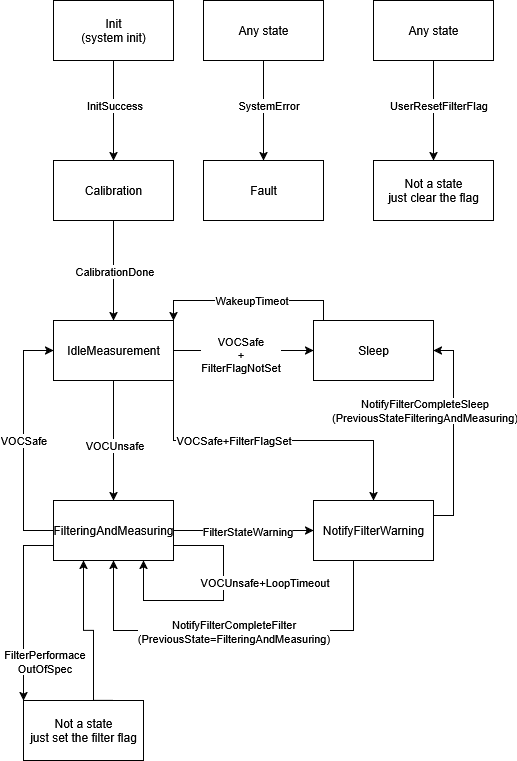

The diagram above was exported from draw.io. Its source (the exported page's mxGraphModel, read from the mxfile embedded in the PNG):
<mxGraphModel dx="1722" dy="904" grid="1" gridSize="10" guides="1" tooltips="1" connect="1" arrows="1" fold="1" page="1" pageScale="1" pageWidth="583" pageHeight="827" background="light-dark(#ffffff, #000000)" math="0" shadow="0">
  <root>
    <mxCell id="0" />
    <mxCell id="1" parent="0" />
    <mxCell id="PVicVOfqXZZxEXFyxAHL-3" value="" style="edgeStyle=orthogonalEdgeStyle;rounded=0;orthogonalLoop=1;jettySize=auto;html=1;" parent="1" source="PVicVOfqXZZxEXFyxAHL-1" target="PVicVOfqXZZxEXFyxAHL-2" edge="1">
      <mxGeometry relative="1" as="geometry" />
    </mxCell>
    <mxCell id="PVicVOfqXZZxEXFyxAHL-4" value="InitSuccess" style="edgeLabel;html=1;align=center;verticalAlign=middle;resizable=0;points=[];" parent="PVicVOfqXZZxEXFyxAHL-3" vertex="1" connectable="0">
      <mxGeometry x="-0.1133" relative="1" as="geometry">
        <mxPoint as="offset" />
      </mxGeometry>
    </mxCell>
    <mxCell id="PVicVOfqXZZxEXFyxAHL-1" value="&lt;div&gt;Init&lt;/div&gt;&lt;div&gt;(system init)&lt;/div&gt;" style="rounded=0;whiteSpace=wrap;html=1;" parent="1" vertex="1">
      <mxGeometry x="80" y="30" width="120" height="60" as="geometry" />
    </mxCell>
    <mxCell id="PVicVOfqXZZxEXFyxAHL-10" value="" style="edgeStyle=orthogonalEdgeStyle;rounded=0;orthogonalLoop=1;jettySize=auto;html=1;" parent="1" source="PVicVOfqXZZxEXFyxAHL-2" target="PVicVOfqXZZxEXFyxAHL-9" edge="1">
      <mxGeometry relative="1" as="geometry" />
    </mxCell>
    <mxCell id="PVicVOfqXZZxEXFyxAHL-11" value="CalibrationDone" style="edgeLabel;html=1;align=center;verticalAlign=middle;resizable=0;points=[];" parent="PVicVOfqXZZxEXFyxAHL-10" vertex="1" connectable="0">
      <mxGeometry x="0.0033" relative="1" as="geometry">
        <mxPoint as="offset" />
      </mxGeometry>
    </mxCell>
    <mxCell id="PVicVOfqXZZxEXFyxAHL-2" value="Calibration" style="rounded=0;whiteSpace=wrap;html=1;" parent="1" vertex="1">
      <mxGeometry x="80" y="190" width="120" height="60" as="geometry" />
    </mxCell>
    <mxCell id="PVicVOfqXZZxEXFyxAHL-7" value="" style="edgeStyle=orthogonalEdgeStyle;rounded=0;orthogonalLoop=1;jettySize=auto;html=1;" parent="1" source="PVicVOfqXZZxEXFyxAHL-5" target="PVicVOfqXZZxEXFyxAHL-6" edge="1">
      <mxGeometry relative="1" as="geometry" />
    </mxCell>
    <mxCell id="PVicVOfqXZZxEXFyxAHL-8" value="SystemError" style="edgeLabel;html=1;align=center;verticalAlign=middle;resizable=0;points=[];" parent="PVicVOfqXZZxEXFyxAHL-7" vertex="1" connectable="0">
      <mxGeometry x="-0.1133" y="4" relative="1" as="geometry">
        <mxPoint as="offset" />
      </mxGeometry>
    </mxCell>
    <mxCell id="PVicVOfqXZZxEXFyxAHL-5" value="Any state" style="rounded=0;whiteSpace=wrap;html=1;" parent="1" vertex="1">
      <mxGeometry x="230" y="30" width="120" height="60" as="geometry" />
    </mxCell>
    <mxCell id="PVicVOfqXZZxEXFyxAHL-6" value="Fault" style="rounded=0;whiteSpace=wrap;html=1;" parent="1" vertex="1">
      <mxGeometry x="230" y="190" width="120" height="60" as="geometry" />
    </mxCell>
    <mxCell id="PVicVOfqXZZxEXFyxAHL-15" value="" style="edgeStyle=orthogonalEdgeStyle;rounded=0;orthogonalLoop=1;jettySize=auto;html=1;" parent="1" source="PVicVOfqXZZxEXFyxAHL-9" target="PVicVOfqXZZxEXFyxAHL-14" edge="1">
      <mxGeometry relative="1" as="geometry" />
    </mxCell>
    <mxCell id="PVicVOfqXZZxEXFyxAHL-16" value="&lt;div&gt;VOCSafe&lt;/div&gt;&lt;div&gt;+&lt;/div&gt;&lt;div&gt;FilterFlagNotSet&lt;/div&gt;" style="edgeLabel;html=1;align=center;verticalAlign=middle;resizable=0;points=[];" parent="PVicVOfqXZZxEXFyxAHL-15" vertex="1" connectable="0">
      <mxGeometry x="-0.0611" y="-3" relative="1" as="geometry">
        <mxPoint as="offset" />
      </mxGeometry>
    </mxCell>
    <mxCell id="PVicVOfqXZZxEXFyxAHL-20" style="edgeStyle=orthogonalEdgeStyle;rounded=0;orthogonalLoop=1;jettySize=auto;html=1;exitX=0.5;exitY=1;exitDx=0;exitDy=0;entryX=0.5;entryY=0;entryDx=0;entryDy=0;" parent="1" source="PVicVOfqXZZxEXFyxAHL-9" target="PVicVOfqXZZxEXFyxAHL-19" edge="1">
      <mxGeometry relative="1" as="geometry" />
    </mxCell>
    <mxCell id="PVicVOfqXZZxEXFyxAHL-21" value="VOCUnsafe" style="edgeLabel;html=1;align=center;verticalAlign=middle;resizable=0;points=[];" parent="PVicVOfqXZZxEXFyxAHL-20" vertex="1" connectable="0">
      <mxGeometry x="0.0722" relative="1" as="geometry">
        <mxPoint as="offset" />
      </mxGeometry>
    </mxCell>
    <mxCell id="tAKfQ9siwMICz45n-a-O-3" style="edgeStyle=orthogonalEdgeStyle;rounded=0;orthogonalLoop=1;jettySize=auto;html=1;exitX=1;exitY=0.75;exitDx=0;exitDy=0;entryX=0.5;entryY=0;entryDx=0;entryDy=0;" edge="1" parent="1" source="PVicVOfqXZZxEXFyxAHL-9" target="PVicVOfqXZZxEXFyxAHL-33">
      <mxGeometry relative="1" as="geometry">
        <Array as="points">
          <mxPoint x="200" y="470" />
          <mxPoint x="400" y="470" />
        </Array>
      </mxGeometry>
    </mxCell>
    <mxCell id="tAKfQ9siwMICz45n-a-O-6" value="VOCSafe+FilterFlagSet" style="edgeLabel;html=1;align=center;verticalAlign=middle;resizable=0;points=[];" vertex="1" connectable="0" parent="tAKfQ9siwMICz45n-a-O-3">
      <mxGeometry x="-0.1989" y="1" relative="1" as="geometry">
        <mxPoint as="offset" />
      </mxGeometry>
    </mxCell>
    <mxCell id="PVicVOfqXZZxEXFyxAHL-9" value="IdleMeasurement" style="rounded=0;whiteSpace=wrap;html=1;" parent="1" vertex="1">
      <mxGeometry x="80" y="350" width="120" height="60" as="geometry" />
    </mxCell>
    <mxCell id="tAKfQ9siwMICz45n-a-O-4" style="edgeStyle=orthogonalEdgeStyle;rounded=0;orthogonalLoop=1;jettySize=auto;html=1;exitX=0.25;exitY=0;exitDx=0;exitDy=0;entryX=1;entryY=0;entryDx=0;entryDy=0;" edge="1" parent="1" source="PVicVOfqXZZxEXFyxAHL-14" target="PVicVOfqXZZxEXFyxAHL-9">
      <mxGeometry relative="1" as="geometry">
        <Array as="points">
          <mxPoint x="350" y="330" />
          <mxPoint x="200" y="330" />
        </Array>
      </mxGeometry>
    </mxCell>
    <mxCell id="tAKfQ9siwMICz45n-a-O-5" value="WakeupTimeot" style="edgeLabel;html=1;align=center;verticalAlign=middle;resizable=0;points=[];" vertex="1" connectable="0" parent="tAKfQ9siwMICz45n-a-O-4">
      <mxGeometry x="0.2737" y="-1" relative="1" as="geometry">
        <mxPoint x="21" as="offset" />
      </mxGeometry>
    </mxCell>
    <mxCell id="PVicVOfqXZZxEXFyxAHL-14" value="Sleep" style="rounded=0;whiteSpace=wrap;html=1;" parent="1" vertex="1">
      <mxGeometry x="340" y="350" width="120" height="60" as="geometry" />
    </mxCell>
    <mxCell id="PVicVOfqXZZxEXFyxAHL-31" style="edgeStyle=orthogonalEdgeStyle;rounded=0;orthogonalLoop=1;jettySize=auto;html=1;exitX=0;exitY=0.5;exitDx=0;exitDy=0;entryX=0;entryY=0.5;entryDx=0;entryDy=0;" parent="1" source="PVicVOfqXZZxEXFyxAHL-19" target="PVicVOfqXZZxEXFyxAHL-9" edge="1">
      <mxGeometry relative="1" as="geometry">
        <Array as="points">
          <mxPoint x="50" y="560" />
          <mxPoint x="50" y="380" />
        </Array>
      </mxGeometry>
    </mxCell>
    <mxCell id="PVicVOfqXZZxEXFyxAHL-32" value="VOCSafe" style="edgeLabel;html=1;align=center;verticalAlign=middle;resizable=0;points=[];" parent="PVicVOfqXZZxEXFyxAHL-31" vertex="1" connectable="0">
      <mxGeometry x="0.0107" y="1" relative="1" as="geometry">
        <mxPoint as="offset" />
      </mxGeometry>
    </mxCell>
    <mxCell id="PVicVOfqXZZxEXFyxAHL-34" style="edgeStyle=orthogonalEdgeStyle;rounded=0;orthogonalLoop=1;jettySize=auto;html=1;exitX=1;exitY=0.5;exitDx=0;exitDy=0;entryX=0;entryY=0.5;entryDx=0;entryDy=0;" parent="1" source="PVicVOfqXZZxEXFyxAHL-19" target="PVicVOfqXZZxEXFyxAHL-33" edge="1">
      <mxGeometry relative="1" as="geometry" />
    </mxCell>
    <mxCell id="PVicVOfqXZZxEXFyxAHL-35" value="FilterStateWarning" style="edgeLabel;html=1;align=center;verticalAlign=middle;resizable=0;points=[];" parent="PVicVOfqXZZxEXFyxAHL-34" vertex="1" connectable="0">
      <mxGeometry x="0.0361" relative="1" as="geometry">
        <mxPoint as="offset" />
      </mxGeometry>
    </mxCell>
    <mxCell id="tAKfQ9siwMICz45n-a-O-17" style="edgeStyle=orthogonalEdgeStyle;rounded=0;orthogonalLoop=1;jettySize=auto;html=1;exitX=0;exitY=0.75;exitDx=0;exitDy=0;entryX=0;entryY=0;entryDx=0;entryDy=0;" edge="1" parent="1" source="PVicVOfqXZZxEXFyxAHL-19" target="tAKfQ9siwMICz45n-a-O-12">
      <mxGeometry relative="1" as="geometry" />
    </mxCell>
    <mxCell id="tAKfQ9siwMICz45n-a-O-18" value="&lt;div&gt;FilterPerformace&lt;/div&gt;&lt;div&gt;OutOfSpec&lt;/div&gt;" style="edgeLabel;html=1;align=center;verticalAlign=middle;resizable=0;points=[];" vertex="1" connectable="0" parent="tAKfQ9siwMICz45n-a-O-17">
      <mxGeometry x="0.0468" relative="1" as="geometry">
        <mxPoint x="20" y="48" as="offset" />
      </mxGeometry>
    </mxCell>
    <mxCell id="PVicVOfqXZZxEXFyxAHL-19" value="FilteringAndMeasuring" style="rounded=0;whiteSpace=wrap;html=1;" parent="1" vertex="1">
      <mxGeometry x="80" y="530" width="120" height="60" as="geometry" />
    </mxCell>
    <mxCell id="PVicVOfqXZZxEXFyxAHL-27" style="edgeStyle=orthogonalEdgeStyle;rounded=0;orthogonalLoop=1;jettySize=auto;html=1;exitX=1;exitY=0.75;exitDx=0;exitDy=0;" parent="1" source="PVicVOfqXZZxEXFyxAHL-19" edge="1">
      <mxGeometry relative="1" as="geometry">
        <mxPoint x="380" y="590" as="sourcePoint" />
        <Array as="points">
          <mxPoint x="250" y="575" />
          <mxPoint x="250" y="630" />
          <mxPoint x="170" y="630" />
        </Array>
        <mxPoint x="170" y="590" as="targetPoint" />
      </mxGeometry>
    </mxCell>
    <mxCell id="PVicVOfqXZZxEXFyxAHL-28" value="VOCUnsafe+LoopTimeout" style="edgeLabel;html=1;align=center;verticalAlign=middle;resizable=0;points=[];" parent="PVicVOfqXZZxEXFyxAHL-27" vertex="1" connectable="0">
      <mxGeometry x="-0.1696" relative="1" as="geometry">
        <mxPoint x="40" y="-7" as="offset" />
      </mxGeometry>
    </mxCell>
    <mxCell id="tAKfQ9siwMICz45n-a-O-7" style="edgeStyle=orthogonalEdgeStyle;rounded=0;orthogonalLoop=1;jettySize=auto;html=1;exitX=1;exitY=0.25;exitDx=0;exitDy=0;entryX=1;entryY=0.5;entryDx=0;entryDy=0;" edge="1" parent="1" source="PVicVOfqXZZxEXFyxAHL-33" target="PVicVOfqXZZxEXFyxAHL-14">
      <mxGeometry relative="1" as="geometry" />
    </mxCell>
    <mxCell id="tAKfQ9siwMICz45n-a-O-8" value="&lt;div&gt;NotifyFilterCompleteSleep&lt;/div&gt;&lt;div&gt;(PreviousStateFilteringAndMeasuring)&lt;/div&gt;" style="edgeLabel;html=1;align=center;verticalAlign=middle;resizable=0;points=[];" vertex="1" connectable="0" parent="tAKfQ9siwMICz45n-a-O-7">
      <mxGeometry x="0.1866" relative="1" as="geometry">
        <mxPoint x="-30" y="-4" as="offset" />
      </mxGeometry>
    </mxCell>
    <mxCell id="PVicVOfqXZZxEXFyxAHL-33" value="NotifyFilterWarning" style="rounded=0;whiteSpace=wrap;html=1;" parent="1" vertex="1">
      <mxGeometry x="340" y="530" width="120" height="60" as="geometry" />
    </mxCell>
    <mxCell id="tAKfQ9siwMICz45n-a-O-9" style="edgeStyle=orthogonalEdgeStyle;rounded=0;orthogonalLoop=1;jettySize=auto;html=1;exitX=0.5;exitY=1;exitDx=0;exitDy=0;entryX=0.5;entryY=1;entryDx=0;entryDy=0;" edge="1" parent="1" source="PVicVOfqXZZxEXFyxAHL-33" target="PVicVOfqXZZxEXFyxAHL-19">
      <mxGeometry relative="1" as="geometry">
        <Array as="points">
          <mxPoint x="380" y="660" />
          <mxPoint x="140" y="660" />
        </Array>
      </mxGeometry>
    </mxCell>
    <mxCell id="tAKfQ9siwMICz45n-a-O-10" value="&lt;div&gt;NotifyFilterCompleteFilter&lt;/div&gt;&lt;div&gt;(PreviousState=FilteringAndMeasuring)&lt;/div&gt;" style="edgeLabel;html=1;align=center;verticalAlign=middle;resizable=0;points=[];" vertex="1" connectable="0" parent="tAKfQ9siwMICz45n-a-O-9">
      <mxGeometry x="0.1051" relative="1" as="geometry">
        <mxPoint x="10" as="offset" />
      </mxGeometry>
    </mxCell>
    <mxCell id="tAKfQ9siwMICz45n-a-O-19" style="edgeStyle=orthogonalEdgeStyle;rounded=0;orthogonalLoop=1;jettySize=auto;html=1;exitX=0.75;exitY=0;exitDx=0;exitDy=0;entryX=0.25;entryY=1;entryDx=0;entryDy=0;" edge="1" parent="1" source="tAKfQ9siwMICz45n-a-O-12" target="PVicVOfqXZZxEXFyxAHL-19">
      <mxGeometry relative="1" as="geometry">
        <Array as="points">
          <mxPoint x="120" y="730" />
          <mxPoint x="120" y="660" />
          <mxPoint x="110" y="660" />
        </Array>
      </mxGeometry>
    </mxCell>
    <mxCell id="tAKfQ9siwMICz45n-a-O-12" value="&lt;div&gt;Not a state&lt;/div&gt;&lt;div&gt;just set the filter flag&lt;/div&gt;" style="rounded=0;whiteSpace=wrap;html=1;" vertex="1" parent="1">
      <mxGeometry x="50" y="730" width="120" height="60" as="geometry" />
    </mxCell>
    <mxCell id="tAKfQ9siwMICz45n-a-O-13" value="" style="edgeStyle=orthogonalEdgeStyle;rounded=0;orthogonalLoop=1;jettySize=auto;html=1;" edge="1" parent="1" source="tAKfQ9siwMICz45n-a-O-15" target="tAKfQ9siwMICz45n-a-O-16">
      <mxGeometry relative="1" as="geometry" />
    </mxCell>
    <mxCell id="tAKfQ9siwMICz45n-a-O-14" value="UserResetFilterFlag" style="edgeLabel;html=1;align=center;verticalAlign=middle;resizable=0;points=[];" vertex="1" connectable="0" parent="tAKfQ9siwMICz45n-a-O-13">
      <mxGeometry x="-0.1133" y="4" relative="1" as="geometry">
        <mxPoint as="offset" />
      </mxGeometry>
    </mxCell>
    <mxCell id="tAKfQ9siwMICz45n-a-O-15" value="Any state" style="rounded=0;whiteSpace=wrap;html=1;" vertex="1" parent="1">
      <mxGeometry x="400" y="30" width="120" height="60" as="geometry" />
    </mxCell>
    <mxCell id="tAKfQ9siwMICz45n-a-O-16" value="&lt;div&gt;Not a state&lt;/div&gt;&lt;div&gt;just clear the flag&lt;/div&gt;" style="rounded=0;whiteSpace=wrap;html=1;" vertex="1" parent="1">
      <mxGeometry x="400" y="190" width="120" height="60" as="geometry" />
    </mxCell>
  </root>
</mxGraphModel>